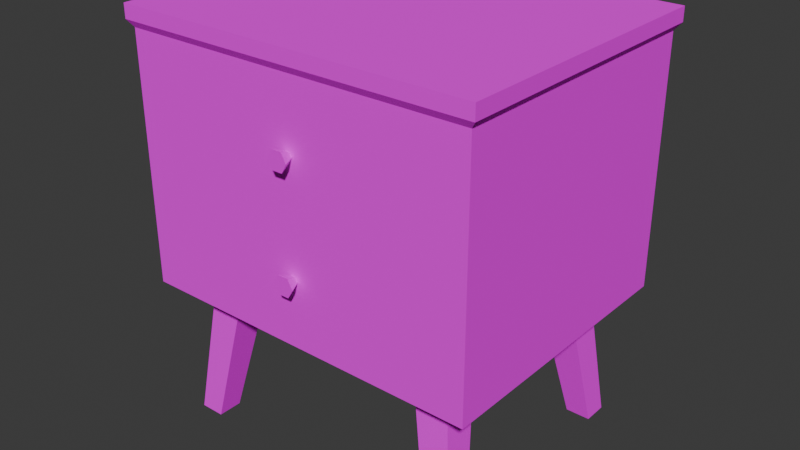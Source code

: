# Source: PSX_Nightstand_Model.blend  (saved by Blender 4.4.32; exported with 4.5.12 LTS)
import bpy
from mathutils import Matrix  # noqa: F401  (used for matrix-valued properties, if any)

bpy.ops.wm.read_factory_settings(use_empty=True)
scene = bpy.context.scene
scene.name = 'Scene'

# ---- collections
col_collection = bpy.data.collections.new('Collection'); scene.collection.children.link(col_collection)

# ---- images (referenced by path relative to the original .blend; pixels are not part of the script)
import os
ASSET_DIR = os.environ.get("B2B_ASSET_DIR", "")  # directory of the original .blend (textures are referenced by path, not embedded)
HERE = os.path.dirname(os.path.abspath(__file__))  # packed textures are extracted next to this script under _unpacked/

def load_image(name, relpath, width, height, colorspace="sRGB"):
    """Load a texture the original file referenced (path relative to the .blend, or extracted next to this script)."""
    p = next((c for c in (os.path.join(HERE, relpath), os.path.join(ASSET_DIR, relpath)) if relpath and os.path.exists(c)), "")
    if p:
        img = bpy.data.images.load(p, check_existing=True)
        img.name = name
    else:  # same state as the original file: an image datablock whose file is absent (Cycles renders it pink)
        img = bpy.data.images.new(name, width, height)
        img.source = "FILE"
        img.filepath = "//" + (relpath or name)
    img.colorspace_settings.name = colorspace
    return img
img_psx__nightstand_model_texture_png = load_image('[PSX] Nightstand Model_Texture.png', '[PSX] Nightstand Model_Texture.png', 1024, 1024, 'sRGB')

# ---- materials (node trees are filled in below, after node groups)
mat_nightstand = bpy.data.materials.new('Nightstand')
mat_nightstand.alpha_threshold = 0.0
mat_nightstand.roughness = 0.5
mat_nightstand.line_color = (0.0, 0.0, 0.0, 1.0)

# ---- material node trees
mat_nightstand.use_nodes = True; mat_nightstand.node_tree.nodes.clear()
_N = mat_nightstand.node_tree.nodes; _L = mat_nightstand.node_tree.links
n0 = _N.new('ShaderNodeOutputMaterial'); n0.name = 'Material Output'; n0.location = (300, 300)
n1 = _N.new('ShaderNodeBsdfPrincipled'); n1.name = 'Principled BSDF'; n1.location = (10, 300)
n1.inputs[2].default_value = 1.0
n1.inputs[3].default_value = 1.45
n1.inputs[13].default_value = 0.0
n2 = _N.new('ShaderNodeTexImage'); n2.name = 'Image Texture'; n2.location = (-280, 275)
n2.image = img_psx__nightstand_model_texture_png
n2.interpolation = 'Closest'
_L.new(n1.outputs[0], n0.inputs[0])
_L.new(n2.outputs[0], n1.inputs[0])
n0.is_active_output = True

# ---- world
world_world = bpy.data.worlds.new('World'); scene.world = world_world
world_world.use_nodes = True; world_world.node_tree.nodes.clear()
_N = world_world.node_tree.nodes; _L = world_world.node_tree.links
n0 = _N.new('ShaderNodeOutputWorld'); n0.name = 'World Output'; n0.location = (300, 300)
n1 = _N.new('ShaderNodeBackground'); n1.name = 'Background'; n1.location = (10, 300)
n1.inputs[0].default_value = (0.05088, 0.05088, 0.05088, 1.0)
_L.new(n1.outputs[0], n0.inputs[0])
n0.is_active_output = True
world_world.color = (0.05088, 0.05088, 0.05088)
world_world.sun_shadow_jitter_overblur = 0.0

# ---- meshes
me_cube_001 = bpy.data.meshes.new('Cube.001')
me_cube_001.from_pydata([(-0.25, -0.2, -0.175), (-0.25, -0.2, 0.175), (-0.25, 0.2, -0.175), (-0.25, 0.2, 0.175), (0.25, -0.2, -0.175), (0.25, -0.2, 0.175), (0.25, 0.2, -0.175), (0.25, 0.2, 0.175), (-0.2175, -0.1775, -0.375), (-0.195, -0.155, -0.175), (-0.2175, -0.1425, -0.375), (-0.195, -0.105, -0.175), (-0.1825, -0.1775, -0.375), (-0.145, -0.155, -0.175), (-0.1825, -0.1425, -0.375), (-0.145, -0.105, -0.175), (0.2175, -0.1775, -0.375), (0.195, -0.155, -0.175), (0.2175, -0.1425, -0.375), (0.195, -0.105, -0.175), (0.1825, -0.1775, -0.375), (0.145, -0.155, -0.175), (0.1825, -0.1425, -0.375), (0.145, -0.105, -0.175), (-0.2175, 0.1775, -0.375), (-0.195, 0.155, -0.175), (-0.2175, 0.1425, -0.375), (-0.195, 0.105, -0.175), (-0.1825, 0.1775, -0.375), (-0.145, 0.155, -0.175), (-0.1825, 0.1425, -0.375), (-0.145, 0.105, -0.175), (0.2175, 0.1775, -0.375), (0.195, 0.155, -0.175), (0.2175, 0.1425, -0.375), (0.195, 0.105, -0.175), (0.1825, 0.1775, -0.375), (0.145, 0.155, -0.175), (0.1825, 0.1425, -0.375), (0.145, 0.105, -0.175), (-0.00261, -0.1972, 0.08132), (-0.007496, -0.2173, 0.08978), (0.00261, -0.1972, 0.08132), (0.007496, -0.2173, 0.08978), (0.005219, -0.1972, 0.0768), (0.01499, -0.2173, 0.0768), (0.00261, -0.1972, 0.07228), (0.007496, -0.2173, 0.06381), (-0.00261, -0.1972, 0.07228), (-0.007496, -0.2173, 0.06381), (-0.005219, -0.1972, 0.0768), (-0.01499, -0.2173, 0.0768), (-0.00261, -0.1972, -0.07768), (-0.007496, -0.2173, -0.06921), (0.00261, -0.1972, -0.07768), (0.007496, -0.2173, -0.06921), (0.005219, -0.1972, -0.0822), (0.01499, -0.2173, -0.0822), (0.00261, -0.1972, -0.08672), (0.007496, -0.2173, -0.09518), (-0.00261, -0.1972, -0.08672), (-0.007496, -0.2173, -0.09518), (-0.005219, -0.1972, -0.0822), (-0.01499, -0.2173, -0.0822), (-0.2579, -0.2063, 0.185), (-0.2579, 0.2063, 0.185), (0.2579, 0.2063, 0.185), (0.2579, -0.2063, 0.185), (-0.2579, -0.2063, 0.205), (-0.2579, 0.2063, 0.205), (0.2579, 0.2063, 0.205), (0.2579, -0.2063, 0.205)], [], [(0, 1, 3, 2), (2, 3, 7, 6), (6, 7, 5, 4), (4, 5, 1, 0), (2, 6, 4, 0), (5, 7, 66, 67), (8, 9, 11, 10), (10, 11, 15, 14), (14, 15, 13, 12), (12, 13, 9, 8), (10, 14, 12, 8), (16, 18, 19, 17), (18, 22, 23, 19), (22, 20, 21, 23), (20, 16, 17, 21), (18, 16, 20, 22), (24, 26, 27, 25), (26, 30, 31, 27), (30, 28, 29, 31), (28, 24, 25, 29), (26, 24, 28, 30), (32, 33, 35, 34), (34, 35, 39, 38), (38, 39, 37, 36), (36, 37, 33, 32), (34, 38, 36, 32), (40, 41, 43, 42), (42, 43, 45, 44), (44, 45, 47, 46), (46, 47, 49, 48), (43, 41, 51, 49, 47, 45), (48, 49, 51, 50), (50, 51, 41, 40), (52, 53, 55, 54), (54, 55, 57, 56), (56, 57, 59, 58), (58, 59, 61, 60), (55, 53, 63, 61, 59, 57), (60, 61, 63, 62), (62, 63, 53, 52), (64, 67, 71, 68), (3, 1, 64, 65), (1, 5, 67, 64), (7, 3, 65, 66), (70, 69, 68, 71), (66, 65, 69, 70), (67, 66, 70, 71), (65, 64, 68, 69)])
_uv = me_cube_001.uv_layers.new(name='UVMap')
_uv.uv.foreach_set('vector', [0.6422, 0.5133, 0.9515, 0.5133, 0.9515, 0.09399, 0.6422, 0.09399, 0.6422, 0.5657, 0.9515, 0.5657, 0.9515, 0.04158, 0.6422, 0.04158, 0.6422, 0.09399, 0.9515, 0.09399, 0.9515, 0.5133, 0.6422, 0.5133, 0.5747, 0.02125, 0.5747, 0.3992, 0.03469, 0.3992, 0.03469, 0.02125, 0.03469, 0.9259, 0.5747, 0.9259, 0.5747, 0.4939, 0.03469, 0.4939, 0.4205, 0.3596, 0.1826, 0.3596, 0.1789, 0.345, 0.4243, 0.345, 0.6182, 0.6083, 0.6459, 0.855, 0.6459, 0.855, 0.6182, 0.6083, 0.6182, 0.6083, 0.6459, 0.855, 0.7076, 0.855, 0.6614, 0.6083, 0.6614, 0.6083, 0.7076, 0.855, 0.6459, 0.855, 0.6182, 0.6083, 0.6614, 0.6083, 0.7076, 0.855, 0.6459, 0.855, 0.6182, 0.6083, 0.6182, 0.6083, 0.6614, 0.6083, 0.6614, 0.6083, 0.6182, 0.6083, 0.6182, 0.6083, 0.6182, 0.6083, 0.6459, 0.855, 0.6459, 0.855, 0.6182, 0.6083, 0.6614, 0.6083, 0.7076, 0.855, 0.6459, 0.855, 0.6614, 0.6083, 0.6182, 0.6083, 0.6459, 0.855, 0.7076, 0.855, 0.6614, 0.6083, 0.6182, 0.6083, 0.6459, 0.855, 0.7076, 0.855, 0.6182, 0.6083, 0.6182, 0.6083, 0.6614, 0.6083, 0.6614, 0.6083, 0.6182, 0.6083, 0.6182, 0.6083, 0.6459, 0.855, 0.6459, 0.855, 0.6182, 0.6083, 0.6614, 0.6083, 0.7076, 0.855, 0.6459, 0.855, 0.6614, 0.6083, 0.6182, 0.6083, 0.6459, 0.855, 0.7076, 0.855, 0.6614, 0.6083, 0.6182, 0.6083, 0.6459, 0.855, 0.7076, 0.855, 0.6182, 0.6083, 0.6182, 0.6083, 0.6614, 0.6083, 0.6614, 0.6083, 0.6182, 0.6083, 0.6459, 0.855, 0.6459, 0.855, 0.6182, 0.6083, 0.6182, 0.6083, 0.6459, 0.855, 0.7076, 0.855, 0.6614, 0.6083, 0.6614, 0.6083, 0.7076, 0.855, 0.6459, 0.855, 0.6182, 0.6083, 0.6614, 0.6083, 0.7076, 0.855, 0.6459, 0.855, 0.6182, 0.6083, 0.6182, 0.6083, 0.6614, 0.6083, 0.6614, 0.6083, 0.6182, 0.6083, 0.8837, 0.7567, 0.839, 0.7567, 0.839, 0.7305, 0.8837, 0.7305, 0.8837, 0.7305, 0.839, 0.7305, 0.839, 0.7175, 0.8837, 0.7175, 0.8837, 0.7175, 0.839, 0.7175, 0.839, 0.7305, 0.8837, 0.7305, 0.8837, 0.7305, 0.839, 0.7305, 0.839, 0.7567, 0.8837, 0.7567, 0.8748, 0.802, 0.8517, 0.802, 0.8402, 0.7434, 0.8517, 0.6847, 0.8748, 0.6847, 0.8864, 0.7434, 0.8837, 0.7567, 0.839, 0.7567, 0.839, 0.7698, 0.8837, 0.7698, 0.8837, 0.7698, 0.839, 0.7698, 0.839, 0.7567, 0.8837, 0.7567, 0.8837, 0.7567, 0.839, 0.7567, 0.839, 0.7305, 0.8837, 0.7305, 0.8837, 0.7305, 0.839, 0.7305, 0.839, 0.7175, 0.8837, 0.7175, 0.8837, 0.7175, 0.839, 0.7175, 0.839, 0.7305, 0.8837, 0.7305, 0.8837, 0.7305, 0.839, 0.7305, 0.839, 0.7567, 0.8837, 0.7567, 0.8748, 0.802, 0.8517, 0.802, 0.8402, 0.7434, 0.8517, 0.6847, 0.8748, 0.6847, 0.8864, 0.7434, 0.8837, 0.7567, 0.839, 0.7567, 0.839, 0.7698, 0.8837, 0.7698, 0.8837, 0.7698, 0.839, 0.7698, 0.839, 0.7567, 0.8837, 0.7567, 0.455, 0.345, 0.1482, 0.345, 0.1482, 0.316, 0.455, 0.316, 0.1826, 0.3596, 0.4205, 0.3596, 0.4243, 0.345, 0.1789, 0.345, 0.4503, 0.3595, 0.1529, 0.3595, 0.1482, 0.345, 0.455, 0.345, 0.1529, 0.3596, 0.4503, 0.3596, 0.455, 0.345, 0.1482, 0.345, 0.5747, 0.9259, 0.03469, 0.9259, 0.03469, 0.4939, 0.5747, 0.4939, 0.1482, 0.345, 0.455, 0.345, 0.455, 0.316, 0.1482, 0.316, 0.4243, 0.345, 0.1789, 0.345, 0.1789, 0.316, 0.4243, 0.316, 0.1789, 0.345, 0.4243, 0.345, 0.4243, 0.316, 0.1789, 0.316])
me_cube_001.materials.append(mat_nightstand)
me_cube_001.use_paint_bone_selection = False
me_cube_001.use_paint_mask = True
me_cube_001.update()

# ---- objects
ob_nightstand = bpy.data.objects.new('Nightstand', me_cube_001)

# ---- transforms, parenting, visibility, modifiers, constraints
ob_nightstand.location = (0.0, 0.0, 0.375)

# ---- collection membership
col_collection.objects.link(ob_nightstand)

# ---- scene / render settings (as saved in the file)
scene.frame_start = 1; scene.frame_end = 250; scene.frame_set(1)
scene.render.engine = 'BLENDER_EEVEE_NEXT'
bpy.context.view_layer.update()

# ---- added for rendering (the .blend has no active camera and no usable light): camera, sun
cam_auto = bpy.data.cameras.new('AutoCamera')
cam_auto.lens = 50.0
cam_auto.sensor_width = 36.0
cam_auto.clip_end = 1000.0
ob_auto_camera = bpy.data.objects.new('AutoCamera', cam_auto)
scene.collection.objects.link(ob_auto_camera)
ob_auto_camera.location = (0.818072, -0.987209, 0.944458)
ob_auto_camera.rotation_euler = (1.09748, -7.21219e-08, 0.694738)
scene.camera = ob_auto_camera
light_auto_sun = bpy.data.lights.new('AutoSun', 'SUN')
light_auto_sun.energy = 3.0
light_auto_sun.angle = 0.0523599
ob_auto_sun = bpy.data.objects.new('AutoSun', light_auto_sun)
scene.collection.objects.link(ob_auto_sun)
ob_auto_sun.rotation_euler = (0.872665, 0.174533, 0.523599)
bpy.context.view_layer.update()
